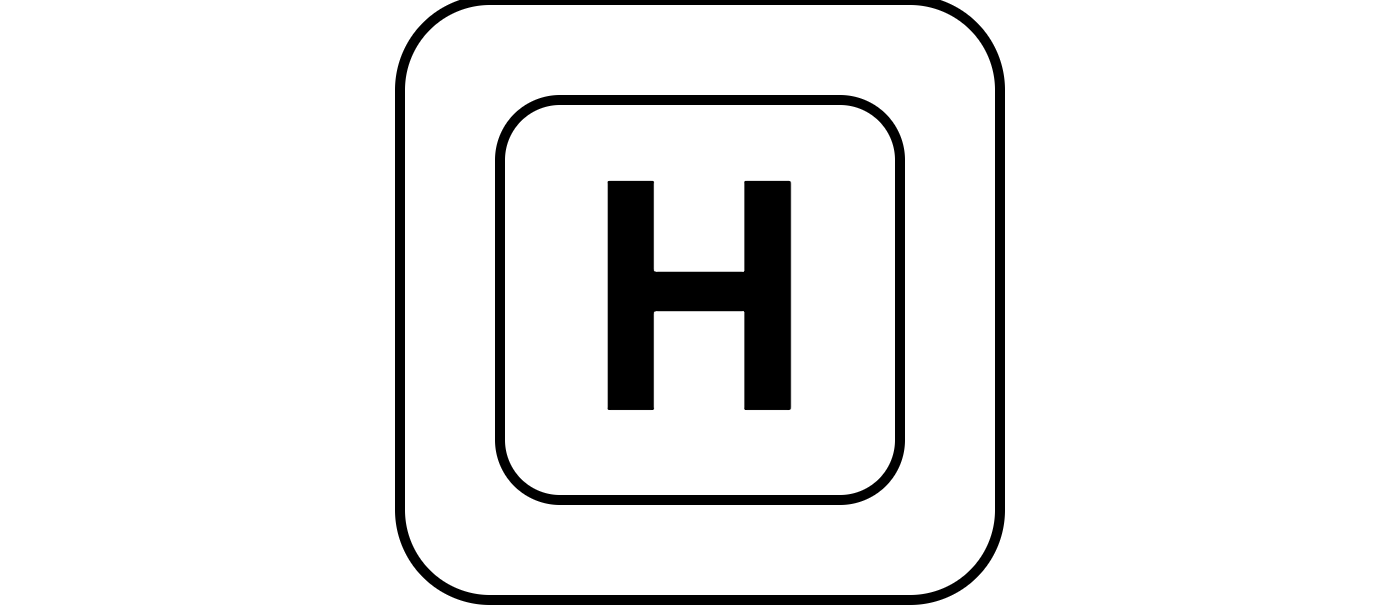

The diagram above was exported from draw.io. Its source (the exported page's mxGraphModel, read from the mxfile embedded in the PNG):
<mxGraphModel dx="888" dy="522" grid="1" gridSize="10" guides="1" tooltips="1" connect="1" arrows="1" fold="1" page="1" pageScale="1" pageWidth="827" pageHeight="1169" math="0" shadow="0">
  <root>
    <mxCell id="0" />
    <mxCell id="1" parent="0" />
    <mxCell id="2" value="" style="rounded=1;whiteSpace=wrap;html=1;fillColor=none;strokeColor=none;" vertex="1" parent="1">
      <mxGeometry x="230" y="910" width="140" height="60" as="geometry" />
    </mxCell>
    <mxCell id="3" value="" style="rounded=1;whiteSpace=wrap;html=1;" vertex="1" parent="1">
      <mxGeometry x="270" y="910" width="60" height="60" as="geometry" />
    </mxCell>
    <mxCell id="4" value="&lt;span style=&quot;font-size: 32px;&quot;&gt;&lt;b&gt;H&lt;/b&gt;&lt;/span&gt;" style="rounded=1;whiteSpace=wrap;html=1;" vertex="1" parent="1">
      <mxGeometry x="280" y="920" width="40" height="40" as="geometry" />
    </mxCell>
  </root>
</mxGraphModel>